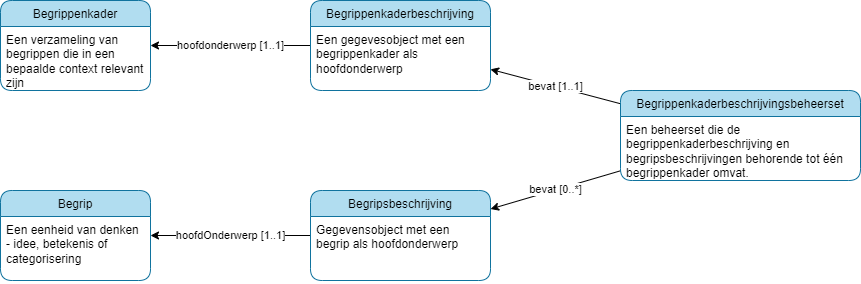

The diagram above was exported from draw.io. Its source (the exported page's mxGraphModel, read from the mxfile embedded in the PNG):
<mxGraphModel dx="2046" dy="920" grid="1" gridSize="10" guides="1" tooltips="1" connect="1" arrows="1" fold="1" page="1" pageScale="1" pageWidth="850" pageHeight="1100" background="#ffffff" math="0" shadow="0">
  <root>
    <mxCell id="0" />
    <mxCell id="1" parent="0" />
    <mxCell id="48" value="bevat [1..1]" style="edgeStyle=none;html=1;" edge="1" parent="1" source="50" target="44">
      <mxGeometry relative="1" as="geometry" />
    </mxCell>
    <mxCell id="57" value="hoofdonderwerp [1..1]" style="edgeStyle=none;html=1;" edge="1" parent="1" source="44" target="52">
      <mxGeometry relative="1" as="geometry" />
    </mxCell>
    <mxCell id="44" value="Begrippenkaderbeschrijving" style="swimlane;fontStyle=0;childLayout=stackLayout;horizontal=1;startSize=26;fillColor=#b1ddf0;horizontalStack=0;resizeParent=1;resizeParentMax=0;resizeLast=0;collapsible=1;marginBottom=0;rounded=1;strokeColor=#10739e;" vertex="1" parent="1">
      <mxGeometry x="90" y="690" width="180" height="90" as="geometry" />
    </mxCell>
    <mxCell id="45" value="Een gegevesobject met een begrippenkader als hoofdonderwerp" style="text;strokeColor=none;fillColor=none;align=left;verticalAlign=top;spacingLeft=4;spacingRight=4;overflow=hidden;rotatable=0;points=[[0,0.5],[1,0.5]];portConstraint=eastwest;whiteSpace=wrap;" vertex="1" parent="44">
      <mxGeometry y="26" width="180" height="64" as="geometry" />
    </mxCell>
    <mxCell id="56" value="hoofdOnderwerp [1..1]" style="edgeStyle=none;html=1;" edge="1" parent="1" source="46" target="54">
      <mxGeometry relative="1" as="geometry" />
    </mxCell>
    <mxCell id="46" value="Begripsbeschrijving" style="swimlane;fontStyle=0;childLayout=stackLayout;horizontal=1;startSize=26;fillColor=#b1ddf0;horizontalStack=0;resizeParent=1;resizeParentMax=0;resizeLast=0;collapsible=1;marginBottom=0;rounded=1;strokeColor=#10739e;" vertex="1" parent="1">
      <mxGeometry x="90" y="880" width="180" height="90" as="geometry" />
    </mxCell>
    <mxCell id="47" value="Gegevensobject met een begrip als hoofdonderwerp" style="text;strokeColor=none;fillColor=none;align=left;verticalAlign=top;spacingLeft=4;spacingRight=4;overflow=hidden;rotatable=0;points=[[0,0.5],[1,0.5]];portConstraint=eastwest;whiteSpace=wrap;" vertex="1" parent="46">
      <mxGeometry y="26" width="180" height="64" as="geometry" />
    </mxCell>
    <mxCell id="49" value="bevat [0..*]" style="edgeStyle=none;html=1;" edge="1" parent="1" source="50" target="46">
      <mxGeometry relative="1" as="geometry">
        <mxPoint x="430" y="780" as="sourcePoint" />
      </mxGeometry>
    </mxCell>
    <mxCell id="50" value="Begrippenkaderbeschrijvingsbeheerset" style="swimlane;fontStyle=0;childLayout=stackLayout;horizontal=1;startSize=26;fillColor=#b1ddf0;horizontalStack=0;resizeParent=1;resizeParentMax=0;resizeLast=0;collapsible=1;marginBottom=0;rounded=1;strokeColor=#10739e;" vertex="1" parent="1">
      <mxGeometry x="400" y="780" width="240" height="90" as="geometry" />
    </mxCell>
    <mxCell id="51" value="Een beheerset die de begrippenkaderbeschrijving en begripsbeschrijvingen behorende tot één begrippenkader omvat." style="text;strokeColor=none;fillColor=none;align=left;verticalAlign=top;spacingLeft=4;spacingRight=4;overflow=hidden;rotatable=0;points=[[0,0.5],[1,0.5]];portConstraint=eastwest;whiteSpace=wrap;spacingBottom=0;" vertex="1" parent="50">
      <mxGeometry y="26" width="240" height="64" as="geometry" />
    </mxCell>
    <mxCell id="52" value="Begrippenkader" style="swimlane;fontStyle=0;childLayout=stackLayout;horizontal=1;startSize=26;fillColor=#b1ddf0;horizontalStack=0;resizeParent=1;resizeParentMax=0;resizeLast=0;collapsible=1;marginBottom=0;rounded=1;strokeColor=#10739e;" vertex="1" parent="1">
      <mxGeometry x="-220" y="690" width="150" height="90" as="geometry" />
    </mxCell>
    <mxCell id="53" value="Een verzameling van begrippen die in een bepaalde context relevant zijn" style="text;strokeColor=none;fillColor=none;align=left;verticalAlign=top;spacingLeft=4;spacingRight=4;overflow=hidden;rotatable=0;points=[[0,0.5],[1,0.5]];portConstraint=eastwest;whiteSpace=wrap;" vertex="1" parent="52">
      <mxGeometry y="26" width="150" height="64" as="geometry" />
    </mxCell>
    <mxCell id="54" value="Begrip" style="swimlane;fontStyle=0;childLayout=stackLayout;horizontal=1;startSize=26;fillColor=#b1ddf0;horizontalStack=0;resizeParent=1;resizeParentMax=0;resizeLast=0;collapsible=1;marginBottom=0;rounded=1;strokeColor=#10739e;" vertex="1" parent="1">
      <mxGeometry x="-220" y="880" width="150" height="90" as="geometry" />
    </mxCell>
    <mxCell id="55" value="Een eenheid van denken - idee, betekenis of categorisering" style="text;strokeColor=none;fillColor=none;align=left;verticalAlign=top;spacingLeft=4;spacingRight=4;overflow=hidden;rotatable=0;points=[[0,0.5],[1,0.5]];portConstraint=eastwest;whiteSpace=wrap;" vertex="1" parent="54">
      <mxGeometry y="26" width="150" height="64" as="geometry" />
    </mxCell>
  </root>
</mxGraphModel>